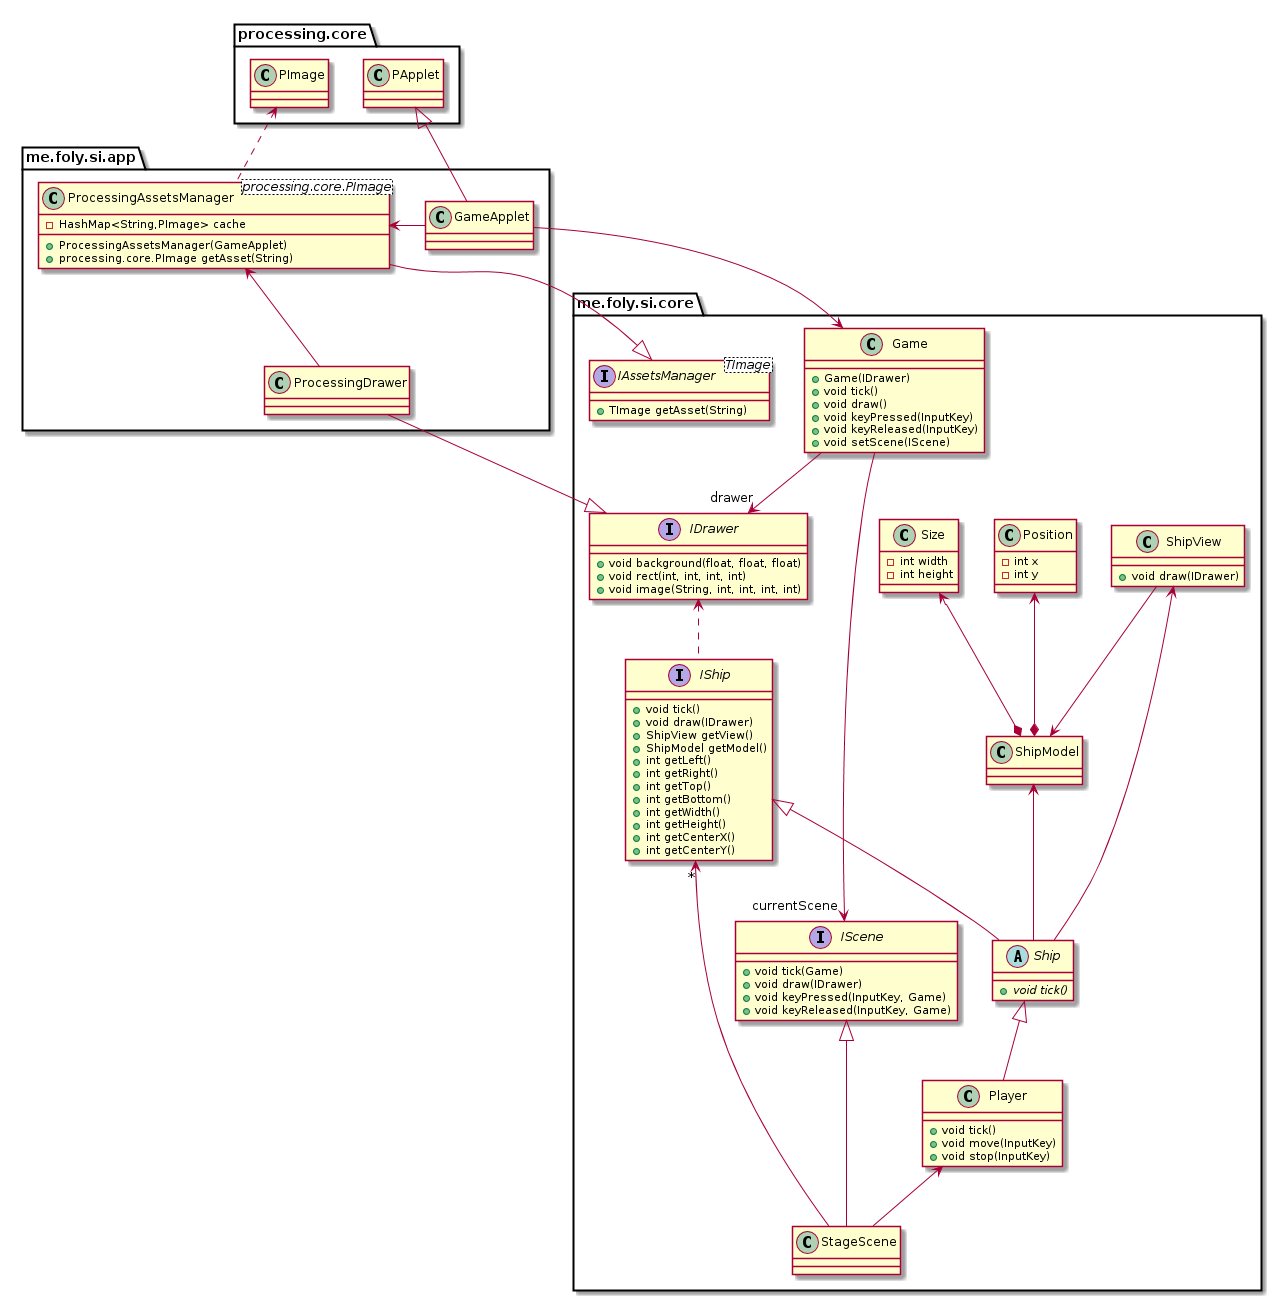

The diagram above was rendered by PlantUML. Its source (embedded in the PNG):
@startuml

namespace me.foly.si.core {
    interface IShip {
        + void tick()
        + void draw(IDrawer)
        + ShipView getView()
        + ShipModel getModel()
        + int getLeft()
        + int getRight()
        + int getTop()
        + int getBottom()
        + int getWidth()
        + int getHeight()
        + int getCenterX()
        + int getCenterY()
    }

    abstract class Ship {
        + {abstract} void tick()
    }
    IShip <|-- Ship

    class ShipView {
        + void draw(IDrawer)
    }
    class ShipModel
    ShipView <-- Ship
    ShipModel <-- Ship
    ShipView --> ShipModel

    class Position {
        - int x
        - int y
    }

    class Size {
        - int width
        - int height
    }

    Size <--* ShipModel
    Position <--* ShipModel

    class Player {
        + void tick()
        + void move(InputKey)
        + void stop(InputKey)
    }
    Ship <|-- Player

    interface IDrawer {
        + void background(float, float, float)
        + void rect(int, int, int, int)
        + void image(String, int, int, int, int)
    }
    IDrawer <.. IShip

    interface IScene {
        + void tick(Game)
        + void draw(IDrawer)
        + void keyPressed(InputKey, Game)
        + void keyReleased(InputKey, Game)
    }

    class StageScene
    IScene <|-- StageScene
    IShip "*" <- StageScene
    Player <-- StageScene

    class Game {
        + Game(IDrawer)
        + void tick()
        + void draw()
        + void keyPressed(InputKey)
        + void keyReleased(InputKey)
        + void setScene(IScene)
    }
    Game --> "currentScene" IScene
    Game --> "drawer" IDrawer

    interface IAssetsManager<TImage> {
        + TImage getAsset(String)
    }
}

namespace me.foly.si.app {
    class GameApplet
    processing.core.PApplet <|-- GameApplet
    GameApplet --> me.foly.si.core.Game

    class ProcessingAssetsManager<processing.core.PImage> {
        - HashMap<String,PImage> cache
        + ProcessingAssetsManager(GameApplet)
        + processing.core.PImage getAsset(String)
    }
    ProcessingAssetsManager --|> me.foly.si.core.IAssetsManager
    processing.core.PImage <.. ProcessingAssetsManager
    ProcessingAssetsManager <- GameApplet

    class ProcessingDrawer
    me.foly.si.core.IDrawer <|-- ProcessingDrawer
    ProcessingAssetsManager <-- ProcessingDrawer
}

@enduml